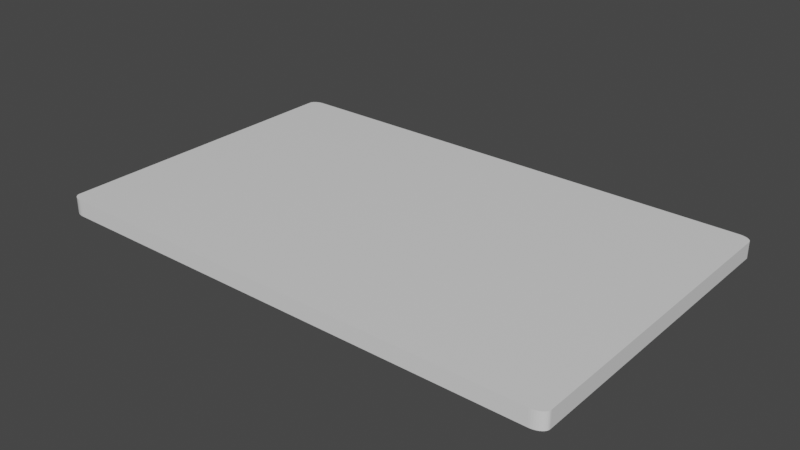 # Source: CardKey.blend  (saved by Blender 3.0.42; exported with 4.5.12 LTS)
import bpy
from mathutils import Matrix  # noqa: F401  (used for matrix-valued properties, if any)

bpy.ops.wm.read_factory_settings(use_empty=True)
scene = bpy.context.scene
scene.name = 'Scene'

# ---- collections
col_collection = bpy.data.collections.new('Collection'); scene.collection.children.link(col_collection)

# ---- materials (node trees are filled in below, after node groups)
mat_material = bpy.data.materials.new('Material')
mat_material.alpha_threshold = 0.0
mat_material.use_transparent_shadow = False
mat_material.line_color = (0.0, 0.0, 0.0, 1.0)

# ---- material node trees
mat_material.use_nodes = True; mat_material.node_tree.nodes.clear()
_N = mat_material.node_tree.nodes; _L = mat_material.node_tree.links
n0 = _N.new('ShaderNodeOutputMaterial'); n0.name = 'Material Output'; n0.location = (300, 300)
n1 = _N.new('ShaderNodeBsdfPrincipled'); n1.name = 'Principled BSDF'; n1.location = (10, 300)
n1.distribution = 'GGX'
n1.subsurface_method = 'RANDOM_WALK_SKIN'
n1.inputs[2].default_value = 0.4
n1.inputs[3].default_value = 1.45
n1.inputs[27].default_value = (0.0, 0.0, 0.0, 1.0)
n1.inputs[28].default_value = 1.0
_L.new(n1.outputs[0], n0.inputs[0])
n0.is_active_output = True

# ---- world
world_world = bpy.data.worlds.new('World'); scene.world = world_world
world_world.use_nodes = True; world_world.node_tree.nodes.clear()
_N = world_world.node_tree.nodes; _L = world_world.node_tree.links
n0 = _N.new('ShaderNodeOutputWorld'); n0.name = 'World Output'; n0.location = (300, 300)
n1 = _N.new('ShaderNodeBackground'); n1.name = 'Background'; n1.location = (10, 300)
n1.inputs[0].default_value = (0.05088, 0.05088, 0.05088, 1.0)
_L.new(n1.outputs[0], n0.inputs[0])
n0.is_active_output = True
world_world.color = (0.05088, 0.05088, 0.05088)
world_world.use_sun_shadow = False
world_world.sun_shadow_jitter_overblur = 0.0

# ---- meshes
me_cube = bpy.data.meshes.new('Cube')
me_cube.from_pydata([(1.0, 0.95, 1.0), (0.95, 1.0, 1.0), (0.9994, 0.9578, 1.0), (0.9976, 0.9655, 1.0), (0.9946, 0.9727, 1.0), (0.9905, 0.9794, 1.0), (0.9854, 0.9854, 1.0), (0.9794, 0.9905, 1.0), (0.9727, 0.9946, 1.0), (0.9655, 0.9976, 1.0), (0.9578, 0.9994, 1.0), (0.95, 1.0, -1.0), (1.0, 0.95, -1.0), (0.9578, 0.9994, -1.0), (0.9655, 0.9976, -1.0), (0.9727, 0.9946, -1.0), (0.9794, 0.9905, -1.0), (0.9854, 0.9854, -1.0), (0.9905, 0.9794, -1.0), (0.9946, 0.9727, -1.0), (0.9976, 0.9655, -1.0), (0.9994, 0.9578, -1.0), (0.95, -1.0, 1.0), (1.0, -0.95, 1.0), (0.9578, -0.9994, 1.0), (0.9655, -0.9976, 1.0), (0.9727, -0.9946, 1.0), (0.9794, -0.9905, 1.0), (0.9854, -0.9854, 1.0), (0.9905, -0.9794, 1.0), (0.9946, -0.9727, 1.0), (0.9976, -0.9655, 1.0), (0.9994, -0.9578, 1.0), (1.0, -0.95, -1.0), (0.95, -1.0, -1.0), (0.9994, -0.9578, -1.0), (0.9976, -0.9655, -1.0), (0.9946, -0.9727, -1.0), (0.9905, -0.9794, -1.0), (0.9854, -0.9854, -1.0), (0.9794, -0.9905, -1.0), (0.9727, -0.9946, -1.0), (0.9655, -0.9976, -1.0), (0.9578, -0.9994, -1.0), (-0.95, 1.0, 1.0), (-1.0, 0.95, 1.0), (-0.9578, 0.9994, 1.0), (-0.9655, 0.9976, 1.0), (-0.9727, 0.9946, 1.0), (-0.9794, 0.9905, 1.0), (-0.9854, 0.9854, 1.0), (-0.9905, 0.9794, 1.0), (-0.9946, 0.9727, 1.0), (-0.9976, 0.9655, 1.0), (-0.9994, 0.9578, 1.0), (-1.0, 0.95, -1.0), (-0.95, 1.0, -1.0), (-0.9994, 0.9578, -1.0), (-0.9976, 0.9655, -1.0), (-0.9946, 0.9727, -1.0), (-0.9905, 0.9794, -1.0), (-0.9854, 0.9854, -1.0), (-0.9794, 0.9905, -1.0), (-0.9727, 0.9946, -1.0), (-0.9655, 0.9976, -1.0), (-0.9578, 0.9994, -1.0), (-1.0, -0.95, 1.0), (-0.95, -1.0, 1.0), (-0.9994, -0.9578, 1.0), (-0.9976, -0.9655, 1.0), (-0.9946, -0.9727, 1.0), (-0.9905, -0.9794, 1.0), (-0.9854, -0.9854, 1.0), (-0.9794, -0.9905, 1.0), (-0.9727, -0.9946, 1.0), (-0.9655, -0.9976, 1.0), (-0.9578, -0.9994, 1.0), (-0.95, -1.0, -1.0), (-1.0, -0.95, -1.0), (-0.9578, -0.9994, -1.0), (-0.9655, -0.9976, -1.0), (-0.9727, -0.9946, -1.0), (-0.9794, -0.9905, -1.0), (-0.9854, -0.9854, -1.0), (-0.9905, -0.9794, -1.0), (-0.9946, -0.9727, -1.0), (-0.9976, -0.9655, -1.0), (-0.9994, -0.9578, -1.0)], [], [(55, 57, 58, 59, 60, 61, 62, 63, 64, 65, 56, 11, 13, 14, 15, 16, 17, 18, 19, 20, 21, 12, 33, 35, 36, 37, 38, 39, 40, 41, 42, 43, 34, 77, 79, 80, 81, 82, 83, 84, 85, 86, 87, 78), (78, 66, 45, 55), (34, 22, 67, 77), (0, 2, 3, 4, 5, 6, 7, 8, 9, 10, 1, 44, 46, 47, 48, 49, 50, 51, 52, 53, 54, 45, 66, 68, 69, 70, 71, 72, 73, 74, 75, 76, 67, 22, 24, 25, 26, 27, 28, 29, 30, 31, 32, 23), (12, 0, 23, 33), (0, 12, 21, 2), (2, 21, 20, 3), (3, 20, 19, 4), (4, 19, 18, 5), (5, 18, 17, 6), (6, 17, 16, 7), (7, 16, 15, 8), (8, 15, 14, 9), (9, 14, 13, 10), (10, 13, 11, 1), (77, 67, 76, 79), (79, 76, 75, 80), (80, 75, 74, 81), (81, 74, 73, 82), (82, 73, 72, 83), (83, 72, 71, 84), (84, 71, 70, 85), (85, 70, 69, 86), (86, 69, 68, 87), (87, 68, 66, 78), (22, 34, 43, 24), (24, 43, 42, 25), (25, 42, 41, 26), (26, 41, 40, 27), (27, 40, 39, 28), (28, 39, 38, 29), (29, 38, 37, 30), (30, 37, 36, 31), (31, 36, 35, 32), (32, 35, 33, 23), (44, 56, 65, 46), (46, 65, 64, 47), (47, 64, 63, 48), (48, 63, 62, 49), (49, 62, 61, 50), (50, 61, 60, 51), (51, 60, 59, 52), (52, 59, 58, 53), (53, 58, 57, 54), (54, 57, 55, 45), (56, 44, 1, 11)])
_uv = me_cube.uv_layers.new(name='UVMap')
_uv.uv.foreach_set('vector', [0.125, 0.5063, 0.1251, 0.5053, 0.1253, 0.5043, 0.1257, 0.5034, 0.1262, 0.5026, 0.1268, 0.5018, 0.1276, 0.5012, 0.1284, 0.5007, 0.1293, 0.5003, 0.1303, 0.5001, 0.1313, 0.5, 0.3688, 0.5, 0.3697, 0.5001, 0.3707, 0.5003, 0.3716, 0.5007, 0.3724, 0.5012, 0.3732, 0.5018, 0.3738, 0.5026, 0.3743, 0.5034, 0.3747, 0.5043, 0.3749, 0.5053, 0.375, 0.5063, 0.375, 0.7438, 0.3749, 0.7447, 0.3747, 0.7457, 0.3743, 0.7466, 0.3738, 0.7474, 0.3732, 0.7482, 0.3724, 0.7488, 0.3716, 0.7493, 0.3707, 0.7497, 0.3697, 0.7499, 0.3688, 0.75, 0.1312, 0.75, 0.1303, 0.7499, 0.1293, 0.7497, 0.1284, 0.7493, 0.1276, 0.7488, 0.1268, 0.7482, 0.1262, 0.7474, 0.1257, 0.7466, 0.1253, 0.7457, 0.1251, 0.7447, 0.125, 0.7438, 0.375, 0.00625, 0.625, 0.00625, 0.625, 0.2438, 0.375, 0.2438, 0.375, 0.7563, 0.625, 0.7563, 0.625, 0.9937, 0.375, 0.9938, 0.625, 0.5063, 0.6251, 0.5053, 0.6253, 0.5043, 0.6257, 0.5034, 0.6262, 0.5026, 0.6268, 0.5018, 0.6276, 0.5012, 0.6284, 0.5007, 0.6293, 0.5003, 0.6303, 0.5001, 0.6313, 0.5, 0.8688, 0.5, 0.8697, 0.5001, 0.8707, 0.5003, 0.8716, 0.5007, 0.8724, 0.5012, 0.8732, 0.5018, 0.8738, 0.5026, 0.8743, 0.5034, 0.8747, 0.5043, 0.8749, 0.5053, 0.875, 0.5063, 0.875, 0.7438, 0.8749, 0.7447, 0.8747, 0.7457, 0.8743, 0.7466, 0.8738, 0.7474, 0.8732, 0.7482, 0.8724, 0.7488, 0.8716, 0.7493, 0.8707, 0.7497, 0.8697, 0.7499, 0.8688, 0.75, 0.6312, 0.75, 0.6303, 0.7499, 0.6293, 0.7497, 0.6284, 0.7493, 0.6276, 0.7488, 0.6268, 0.7482, 0.6262, 0.7474, 0.6257, 0.7466, 0.6253, 0.7457, 0.6251, 0.7447, 0.625, 0.7438, 0.375, 0.5063, 0.625, 0.5063, 0.625, 0.7438, 0.375, 0.7438, 0.625, 0.5063, 0.375, 0.5063, 0.375, 0.5053, 0.625, 0.5053, 0.625, 0.5053, 0.375, 0.5053, 0.375, 0.5043, 0.625, 0.5043, 0.625, 0.5043, 0.375, 0.5043, 0.375, 0.5034, 0.625, 0.5034, 0.625, 0.5034, 0.375, 0.5034, 0.375, 0.5026, 0.625, 0.5026, 0.625, 0.5026, 0.375, 0.5026, 0.375, 0.5, 0.625, 0.5, 0.625, 0.5, 0.375, 0.5, 0.375, 0.4974, 0.625, 0.4974, 0.625, 0.4974, 0.375, 0.4974, 0.375, 0.4966, 0.625, 0.4966, 0.625, 0.4966, 0.375, 0.4966, 0.375, 0.4957, 0.625, 0.4957, 0.625, 0.4957, 0.375, 0.4957, 0.375, 0.4947, 0.625, 0.4947, 0.625, 0.4947, 0.375, 0.4947, 0.375, 0.4938, 0.625, 0.4938, 0.375, 0.9938, 0.625, 0.9937, 0.625, 0.9947, 0.375, 0.9947, 0.375, 0.9947, 0.625, 0.9947, 0.625, 0.9957, 0.375, 0.9957, 0.375, 0.9957, 0.625, 0.9957, 0.625, 0.9966, 0.375, 0.9966, 0.375, 0.9966, 0.625, 0.9966, 0.625, 0.9974, 0.375, 0.9974, 0.375, 0.9974, 0.625, 0.9974, 0.625, 1.0, 0.375, 1.0, 0.375, 0.0, 0.625, 0.0, 0.625, 0.002576, 0.375, 0.002576, 0.375, 0.002576, 0.625, 0.002576, 0.625, 0.003413, 0.375, 0.003413, 0.375, 0.003413, 0.625, 0.003413, 0.625, 0.004319, 0.375, 0.004319, 0.375, 0.004319, 0.625, 0.004319, 0.625, 0.005272, 0.375, 0.005272, 0.375, 0.005272, 0.625, 0.005272, 0.625, 0.00625, 0.375, 0.00625, 0.625, 0.7563, 0.375, 0.7563, 0.375, 0.7553, 0.625, 0.7553, 0.625, 0.7553, 0.375, 0.7553, 0.375, 0.7543, 0.625, 0.7543, 0.625, 0.7543, 0.375, 0.7543, 0.375, 0.7534, 0.625, 0.7534, 0.625, 0.7534, 0.375, 0.7534, 0.375, 0.7526, 0.625, 0.7526, 0.625, 0.7526, 0.375, 0.7526, 0.375, 0.75, 0.625, 0.75, 0.625, 0.75, 0.375, 0.75, 0.375, 0.7474, 0.625, 0.7474, 0.625, 0.7474, 0.375, 0.7474, 0.375, 0.7466, 0.625, 0.7466, 0.625, 0.7466, 0.375, 0.7466, 0.375, 0.7457, 0.625, 0.7457, 0.625, 0.7457, 0.375, 0.7457, 0.375, 0.7447, 0.625, 0.7447, 0.625, 0.7447, 0.375, 0.7447, 0.375, 0.7438, 0.625, 0.7438, 0.625, 0.2563, 0.375, 0.2562, 0.375, 0.2553, 0.625, 0.2553, 0.625, 0.2553, 0.375, 0.2553, 0.375, 0.2543, 0.625, 0.2543, 0.625, 0.2543, 0.375, 0.2543, 0.375, 0.2534, 0.625, 0.2534, 0.625, 0.2534, 0.375, 0.2534, 0.375, 0.2526, 0.625, 0.2526, 0.625, 0.2526, 0.375, 0.2526, 0.375, 0.25, 0.625, 0.25, 0.625, 0.25, 0.375, 0.25, 0.375, 0.2474, 0.625, 0.2474, 0.625, 0.2474, 0.375, 0.2474, 0.375, 0.2466, 0.625, 0.2466, 0.625, 0.2466, 0.375, 0.2466, 0.375, 0.2457, 0.625, 0.2457, 0.625, 0.2457, 0.375, 0.2457, 0.375, 0.2447, 0.625, 0.2447, 0.625, 0.2447, 0.375, 0.2447, 0.375, 0.2438, 0.625, 0.2438, 0.375, 0.2562, 0.625, 0.2563, 0.625, 0.4938, 0.375, 0.4938])
me_cube.materials.append(mat_material)
me_cube.use_remesh_preserve_volume = False
me_cube.use_remesh_preserve_attributes = False
me_cube.use_mirror_vertex_groups = False
me_cube.update()

# ---- objects
ob_cube = bpy.data.objects.new('Cube', me_cube)

# ---- transforms, parenting, visibility, modifiers, constraints
ob_cube.location = (0.0, 0.0, 0.0)
ob_cube.scale = (0.16, 0.1, 0.005)
ob_cube.lock_rotations_4d = False
ob_cube.empty_display_type = 'ARROWS'
ob_cube.lineart.crease_threshold = 0.0

# ---- collection membership
col_collection.objects.link(ob_cube)

# ---- scene / render settings (as saved in the file)
scene.frame_start = 1; scene.frame_end = 250; scene.frame_set(1)
scene.render.engine = 'BLENDER_EEVEE_NEXT'
scene.cycles.sampling_pattern = 'TABULATED_SOBOL'
scene.cycles.use_light_tree = False
scene.view_settings.view_transform = 'Filmic'
bpy.context.view_layer.update()

# ---- added for rendering (the .blend has no active camera and no usable light): camera, sun
cam_auto = bpy.data.cameras.new('AutoCamera')
cam_auto.lens = 50.0
cam_auto.sensor_width = 36.0
cam_auto.clip_end = 1000.0
ob_auto_camera = bpy.data.objects.new('AutoCamera', cam_auto)
scene.collection.objects.link(ob_auto_camera)
ob_auto_camera.location = (0.349265, -0.419118, 0.279412)
ob_auto_camera.rotation_euler = (1.09748, -7.21219e-08, 0.694738)
scene.camera = ob_auto_camera
light_auto_sun = bpy.data.lights.new('AutoSun', 'SUN')
light_auto_sun.energy = 3.0
light_auto_sun.angle = 0.0523599
ob_auto_sun = bpy.data.objects.new('AutoSun', light_auto_sun)
scene.collection.objects.link(ob_auto_sun)
ob_auto_sun.rotation_euler = (0.872665, 0.174533, 0.523599)
bpy.context.view_layer.update()
